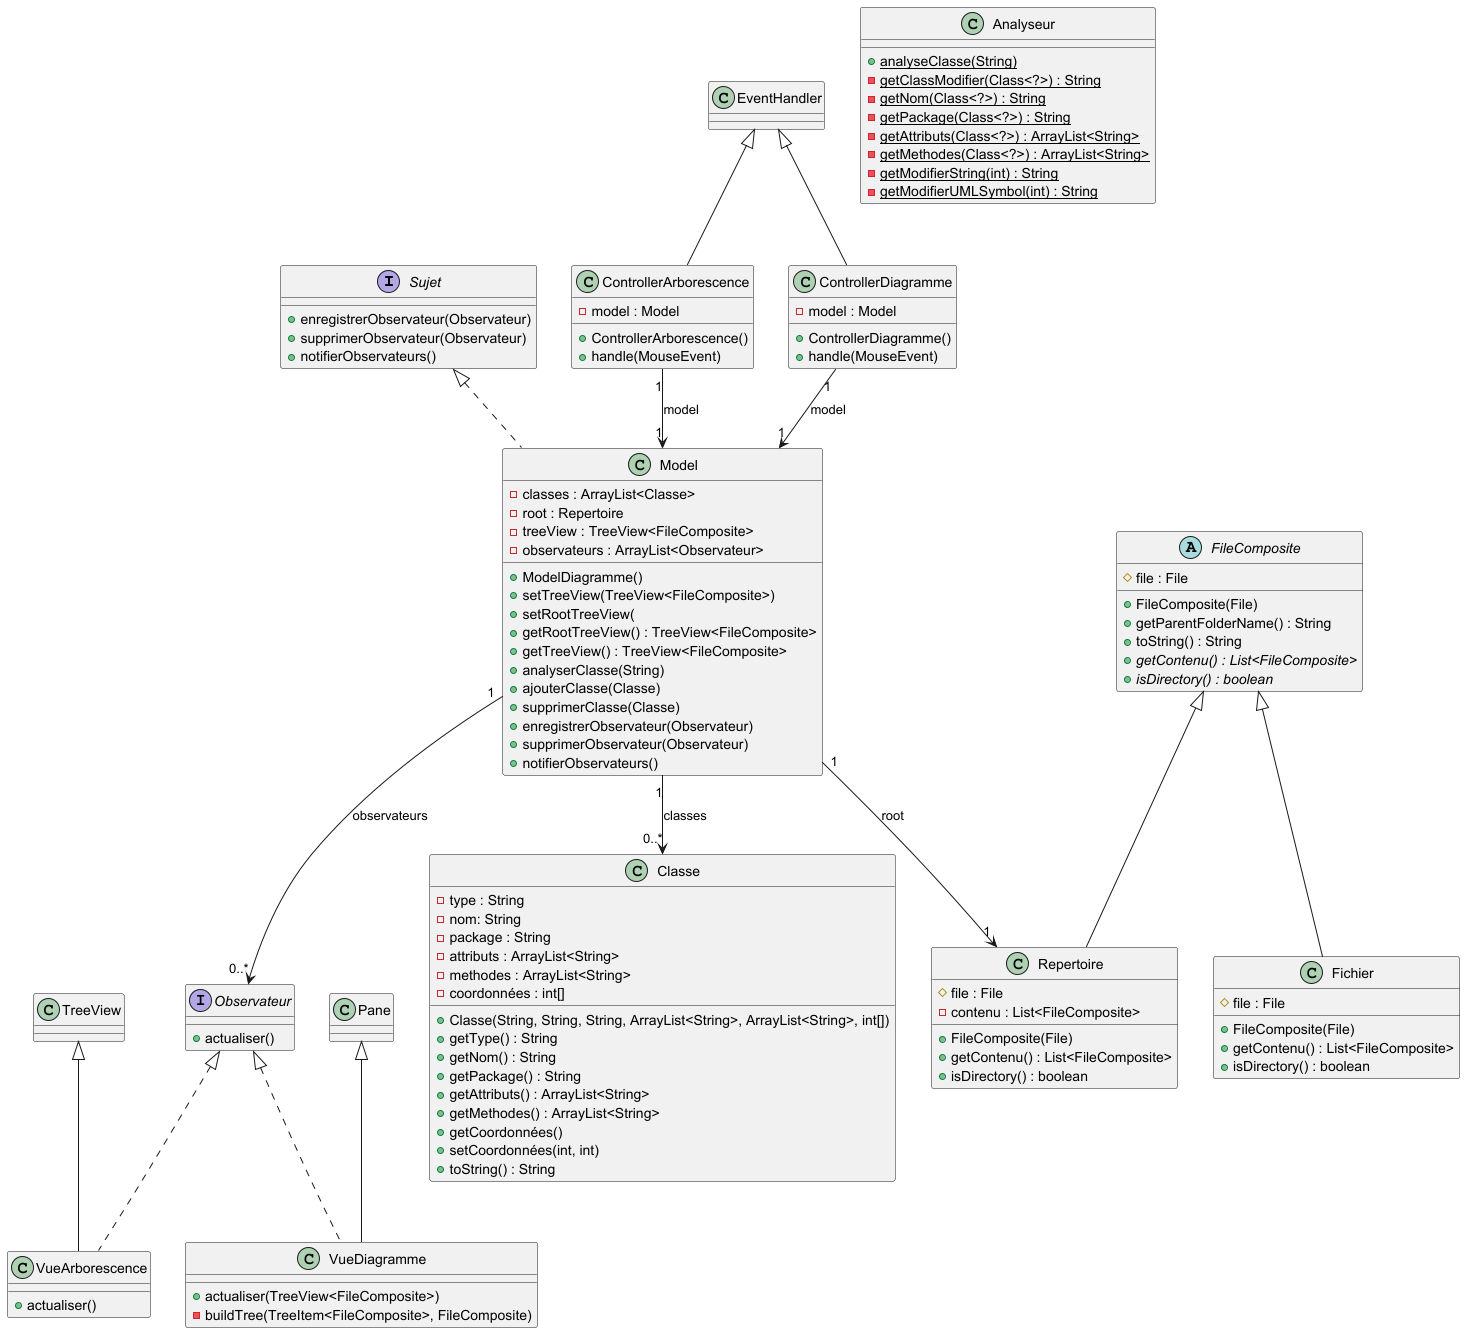

The diagram above was rendered by PlantUML. Its source (embedded in the PNG):
@startuml
interface Sujet {
    + enregistrerObservateur(Observateur)
    + supprimerObservateur(Observateur)
    + notifierObservateurs()
}

interface Observateur {
    + actualiser()
}

class VueArborescence extends TreeView implements Observateur {
    + actualiser()
}

class VueDiagramme extends Pane implements Observateur {
    + actualiser(TreeView<FileComposite>)
    - buildTree(TreeItem<FileComposite>, FileComposite)
}

class Model implements Sujet {
    - classes : ArrayList<Classe>
    - root : Repertoire
    - treeView : TreeView<FileComposite>
    - observateurs : ArrayList<Observateur>
    + ModelDiagramme()
    + setTreeView(TreeView<FileComposite>)
    + setRootTreeView(
    + getRootTreeView() : TreeView<FileComposite>
    + getTreeView() : TreeView<FileComposite>
    + analyserClasse(String)
    + ajouterClasse(Classe)
    + supprimerClasse(Classe)
    + enregistrerObservateur(Observateur)
    + supprimerObservateur(Observateur)
    + notifierObservateurs()
}

class ControllerArborescence extends EventHandler {
    - model : Model
    + ControllerArborescence()
    + handle(MouseEvent)
}

class ControllerDiagramme extends EventHandler {
    - model : Model
    + ControllerDiagramme()
    + handle(MouseEvent)
}

abstract FileComposite {
    # file : File
    + FileComposite(File)
    + getParentFolderName() : String
    + toString() : String
    + {abstract} getContenu() : List<FileComposite>
    + {abstract} isDirectory() : boolean
}

class Fichier extends FileComposite {
    # file : File
    + FileComposite(File)
    + getContenu() : List<FileComposite>
    + isDirectory() : boolean
}

class Repertoire extends FileComposite {
    # file : File
    - contenu : List<FileComposite>
    + FileComposite(File)
    + getContenu() : List<FileComposite>
    + isDirectory() : boolean
}

class Classe {
    - type : String
    - nom: String
    - package : String
    - attributs : ArrayList<String>
    - methodes : ArrayList<String>
    - coordonnées : int[]
    + Classe(String, String, String, ArrayList<String>, ArrayList<String>, int[])
    + getType() : String
    + getNom() : String
    + getPackage() : String
    + getAttributs() : ArrayList<String>
    + getMethodes() : ArrayList<String>
    + getCoordonnées()
    + setCoordonnées(int, int)
    + toString() : String
}

class Analyseur {
    + {static} analyseClasse(String)
    - {static} getClassModifier(Class<?>) : String
    - {static} getNom(Class<?>) : String
    - {static} getPackage(Class<?>) : String
    - {static} getAttributs(Class<?>) : ArrayList<String>
    - {static} getMethodes(Class<?>) : ArrayList<String>
    - {static} getModifierString(int) : String
    - {static} getModifierUMLSymbol(int) : String
}

Model "1" --> "0..*" Classe : classes
Model "1" --> "1" Repertoire : root
Model "1" --> "0..*" Observateur : observateurs

ControllerArborescence "1" --> "1" Model : model
ControllerDiagramme "1" --> "1" Model : model
@enduml